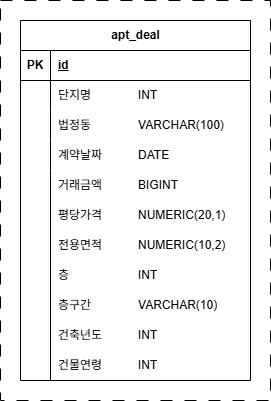

The diagram above was exported from draw.io. Its source (the exported page's mxGraphModel, read from the mxfile embedded in the PNG):
<mxGraphModel dx="1414" dy="751" grid="1" gridSize="10" guides="1" tooltips="1" connect="1" arrows="1" fold="1" page="1" pageScale="1" pageWidth="827" pageHeight="1169" math="0" shadow="0">
  <root>
    <mxCell id="0" />
    <mxCell id="1" parent="0" />
    <mxCell id="2" parent="1" style="rounded=0;whiteSpace=wrap;html=1;dashed=1;dashPattern=12 12;" value="" vertex="1">
      <mxGeometry height="400" width="270" x="300" y="120" as="geometry" />
    </mxCell>
    <mxCell id="3" parent="1" style="shape=table;startSize=30;container=1;collapsible=1;childLayout=tableLayout;fixedRows=1;rowLines=0;fontStyle=1;align=center;resizeLast=1;html=1;" value="apt_deal" vertex="1">
      <mxGeometry height="360" width="230" x="320" y="140" as="geometry" />
    </mxCell>
    <mxCell id="4" parent="3" style="shape=tableRow;horizontal=0;startSize=0;swimlaneHead=0;swimlaneBody=0;fillColor=none;collapsible=0;dropTarget=0;points=[[0,0.5],[1,0.5]];portConstraint=eastwest;top=0;left=0;right=0;bottom=1;" value="" vertex="1">
      <mxGeometry height="30" width="230" y="30" as="geometry" />
    </mxCell>
    <mxCell id="5" parent="4" style="shape=partialRectangle;connectable=0;fillColor=none;top=0;left=0;bottom=0;right=0;fontStyle=1;overflow=hidden;whiteSpace=wrap;html=1;" value="PK" vertex="1">
      <mxGeometry height="30" width="30" as="geometry">
        <mxRectangle height="30" width="30" as="alternateBounds" />
      </mxGeometry>
    </mxCell>
    <mxCell id="6" parent="4" style="shape=partialRectangle;connectable=0;fillColor=none;top=0;left=0;bottom=0;right=0;align=left;spacingLeft=6;fontStyle=5;overflow=hidden;whiteSpace=wrap;html=1;" value="id" vertex="1">
      <mxGeometry height="30" width="200" x="30" as="geometry">
        <mxRectangle height="30" width="200" as="alternateBounds" />
      </mxGeometry>
    </mxCell>
    <mxCell id="7" parent="3" style="shape=tableRow;horizontal=0;startSize=0;swimlaneHead=0;swimlaneBody=0;fillColor=none;collapsible=0;dropTarget=0;points=[[0,0.5],[1,0.5]];portConstraint=eastwest;top=0;left=0;right=0;bottom=0;" value="" vertex="1">
      <mxGeometry height="30" width="230" y="60" as="geometry" />
    </mxCell>
    <mxCell id="8" parent="7" style="shape=partialRectangle;connectable=0;fillColor=none;top=0;left=0;bottom=0;right=0;editable=1;overflow=hidden;whiteSpace=wrap;html=1;" value="" vertex="1">
      <mxGeometry height="30" width="30" as="geometry">
        <mxRectangle height="30" width="30" as="alternateBounds" />
      </mxGeometry>
    </mxCell>
    <mxCell id="9" parent="7" style="shape=partialRectangle;connectable=0;fillColor=none;top=0;left=0;bottom=0;right=0;align=left;spacingLeft=6;overflow=hidden;whiteSpace=wrap;html=1;" value="단지명&lt;span style=&quot;white-space: pre;&quot;&gt;&#09;&lt;/span&gt;&lt;span style=&quot;white-space: pre;&quot;&gt;&#09;&lt;/span&gt;INT" vertex="1">
      <mxGeometry height="30" width="200" x="30" as="geometry">
        <mxRectangle height="30" width="200" as="alternateBounds" />
      </mxGeometry>
    </mxCell>
    <mxCell id="10" parent="3" style="shape=tableRow;horizontal=0;startSize=0;swimlaneHead=0;swimlaneBody=0;fillColor=none;collapsible=0;dropTarget=0;points=[[0,0.5],[1,0.5]];portConstraint=eastwest;top=0;left=0;right=0;bottom=0;" value="" vertex="1">
      <mxGeometry height="30" width="230" y="90" as="geometry" />
    </mxCell>
    <mxCell id="11" parent="10" style="shape=partialRectangle;connectable=0;fillColor=none;top=0;left=0;bottom=0;right=0;editable=1;overflow=hidden;whiteSpace=wrap;html=1;" value="" vertex="1">
      <mxGeometry height="30" width="30" as="geometry">
        <mxRectangle height="30" width="30" as="alternateBounds" />
      </mxGeometry>
    </mxCell>
    <mxCell id="12" parent="10" style="shape=partialRectangle;connectable=0;fillColor=none;top=0;left=0;bottom=0;right=0;align=left;spacingLeft=6;overflow=hidden;whiteSpace=wrap;html=1;" value="법정동&lt;span style=&quot;white-space: pre;&quot;&gt;&#09;&lt;span style=&quot;white-space: pre;&quot;&gt;&#09;&lt;/span&gt;&lt;/span&gt;VARCHAR(100)" vertex="1">
      <mxGeometry height="30" width="200" x="30" as="geometry">
        <mxRectangle height="30" width="200" as="alternateBounds" />
      </mxGeometry>
    </mxCell>
    <mxCell id="13" parent="3" style="shape=tableRow;horizontal=0;startSize=0;swimlaneHead=0;swimlaneBody=0;fillColor=none;collapsible=0;dropTarget=0;points=[[0,0.5],[1,0.5]];portConstraint=eastwest;top=0;left=0;right=0;bottom=0;" value="" vertex="1">
      <mxGeometry height="30" width="230" y="120" as="geometry" />
    </mxCell>
    <mxCell id="14" parent="13" style="shape=partialRectangle;connectable=0;fillColor=none;top=0;left=0;bottom=0;right=0;editable=1;overflow=hidden;whiteSpace=wrap;html=1;" value="" vertex="1">
      <mxGeometry height="30" width="30" as="geometry">
        <mxRectangle height="30" width="30" as="alternateBounds" />
      </mxGeometry>
    </mxCell>
    <mxCell id="15" parent="13" style="shape=partialRectangle;connectable=0;fillColor=none;top=0;left=0;bottom=0;right=0;align=left;spacingLeft=6;overflow=hidden;whiteSpace=wrap;html=1;" value="계약날짜&lt;span style=&quot;white-space: pre;&quot;&gt;&#09;&lt;/span&gt;&lt;span style=&quot;white-space: pre;&quot;&gt;&#09;&lt;/span&gt;DATE" vertex="1">
      <mxGeometry height="30" width="200" x="30" as="geometry">
        <mxRectangle height="30" width="200" as="alternateBounds" />
      </mxGeometry>
    </mxCell>
    <mxCell id="16" parent="3" style="shape=tableRow;horizontal=0;startSize=0;swimlaneHead=0;swimlaneBody=0;fillColor=none;collapsible=0;dropTarget=0;points=[[0,0.5],[1,0.5]];portConstraint=eastwest;top=0;left=0;right=0;bottom=0;" value="" vertex="1">
      <mxGeometry height="30" width="230" y="150" as="geometry" />
    </mxCell>
    <mxCell id="17" parent="16" style="shape=partialRectangle;connectable=0;fillColor=none;top=0;left=0;bottom=0;right=0;editable=1;overflow=hidden;" value="" vertex="1">
      <mxGeometry height="30" width="30" as="geometry">
        <mxRectangle height="30" width="30" as="alternateBounds" />
      </mxGeometry>
    </mxCell>
    <mxCell id="18" parent="16" style="shape=partialRectangle;connectable=0;fillColor=none;top=0;left=0;bottom=0;right=0;align=left;spacingLeft=6;overflow=hidden;" value="" vertex="1">
      <mxGeometry height="30" width="200" x="30" as="geometry">
        <mxRectangle height="30" width="200" as="alternateBounds" />
      </mxGeometry>
    </mxCell>
    <mxCell id="19" parent="1" style="shape=partialRectangle;connectable=0;fillColor=none;top=0;left=0;bottom=0;right=0;align=left;spacingLeft=6;overflow=hidden;whiteSpace=wrap;html=1;" value="거래금액&lt;span style=&quot;white-space: pre;&quot;&gt;&#09;&lt;/span&gt;&lt;span style=&quot;white-space: pre;&quot;&gt;&#09;&lt;/span&gt;BIGINT" vertex="1">
      <mxGeometry height="30" width="150" x="350" y="290" as="geometry">
        <mxRectangle height="30" width="150" as="alternateBounds" />
      </mxGeometry>
    </mxCell>
    <mxCell id="20" parent="1" style="shape=partialRectangle;connectable=0;fillColor=none;top=0;left=0;bottom=0;right=0;align=left;spacingLeft=6;overflow=hidden;whiteSpace=wrap;html=1;" value="평당가격&lt;span style=&quot;white-space: pre;&quot;&gt;&#09;&lt;/span&gt;&lt;span style=&quot;white-space: pre;&quot;&gt;&#09;&lt;/span&gt;NUMERIC(20,1)" vertex="1">
      <mxGeometry height="30" width="190" x="350" y="320" as="geometry">
        <mxRectangle height="30" width="150" as="alternateBounds" />
      </mxGeometry>
    </mxCell>
    <mxCell id="21" parent="1" style="shape=partialRectangle;connectable=0;fillColor=none;top=0;left=0;bottom=0;right=0;align=left;spacingLeft=6;overflow=hidden;whiteSpace=wrap;html=1;" value="전용면적&lt;span style=&quot;white-space: pre;&quot;&gt;&#09;&lt;/span&gt;&lt;span style=&quot;white-space: pre;&quot;&gt;&#09;&lt;/span&gt;NUMERIC(10,2)" vertex="1">
      <mxGeometry height="30" width="190" x="350" y="350" as="geometry">
        <mxRectangle height="30" width="150" as="alternateBounds" />
      </mxGeometry>
    </mxCell>
    <mxCell id="22" parent="1" style="shape=partialRectangle;connectable=0;fillColor=none;top=0;left=0;bottom=0;right=0;align=left;spacingLeft=6;overflow=hidden;whiteSpace=wrap;html=1;" value="층&lt;span style=&quot;white-space: pre;&quot;&gt;&#09;&lt;/span&gt;&lt;span style=&quot;white-space: pre;&quot;&gt;&#09;&lt;/span&gt;&lt;span style=&quot;white-space: pre;&quot;&gt;&#09;&lt;/span&gt;INT" vertex="1">
      <mxGeometry height="30" width="150" x="350" y="380" as="geometry">
        <mxRectangle height="30" width="150" as="alternateBounds" />
      </mxGeometry>
    </mxCell>
    <mxCell id="23" parent="1" style="shape=partialRectangle;connectable=0;fillColor=none;top=0;left=0;bottom=0;right=0;align=left;spacingLeft=6;overflow=hidden;whiteSpace=wrap;html=1;" value="층구간&lt;span style=&quot;white-space: pre;&quot;&gt;&#09;&lt;/span&gt;&lt;span style=&quot;white-space: pre;&quot;&gt;&#09;&lt;/span&gt;VARCHAR(10)" vertex="1">
      <mxGeometry height="30" width="180" x="350" y="410" as="geometry">
        <mxRectangle height="30" width="150" as="alternateBounds" />
      </mxGeometry>
    </mxCell>
    <mxCell id="24" parent="1" style="shape=partialRectangle;connectable=0;fillColor=none;top=0;left=0;bottom=0;right=0;align=left;spacingLeft=6;overflow=hidden;whiteSpace=wrap;html=1;" value="건물연령&lt;span style=&quot;white-space: pre;&quot;&gt;&#09;&lt;/span&gt;&lt;span style=&quot;white-space: pre;&quot;&gt;&#09;&lt;/span&gt;INT" vertex="1">
      <mxGeometry height="30" width="150" x="350" y="470" as="geometry">
        <mxRectangle height="30" width="150" as="alternateBounds" />
      </mxGeometry>
    </mxCell>
    <mxCell id="25" parent="1" style="shape=partialRectangle;connectable=0;fillColor=none;top=0;left=0;bottom=0;right=0;align=left;spacingLeft=6;overflow=hidden;whiteSpace=wrap;html=1;" value="건축년도&lt;span style=&quot;white-space: pre;&quot;&gt;&#09;&lt;/span&gt;&lt;span style=&quot;white-space: pre;&quot;&gt;&#09;&lt;/span&gt;INT" vertex="1">
      <mxGeometry height="30" width="150" x="350" y="440" as="geometry">
        <mxRectangle height="30" width="150" as="alternateBounds" />
      </mxGeometry>
    </mxCell>
    <mxCell id="26" edge="1" parent="1" style="endArrow=none;html=1;rounded=0;" value="">
      <mxGeometry height="50" relative="1" width="50" as="geometry">
        <mxPoint x="350" y="500" as="sourcePoint" />
        <mxPoint x="350" y="310" as="targetPoint" />
      </mxGeometry>
    </mxCell>
  </root>
</mxGraphModel>